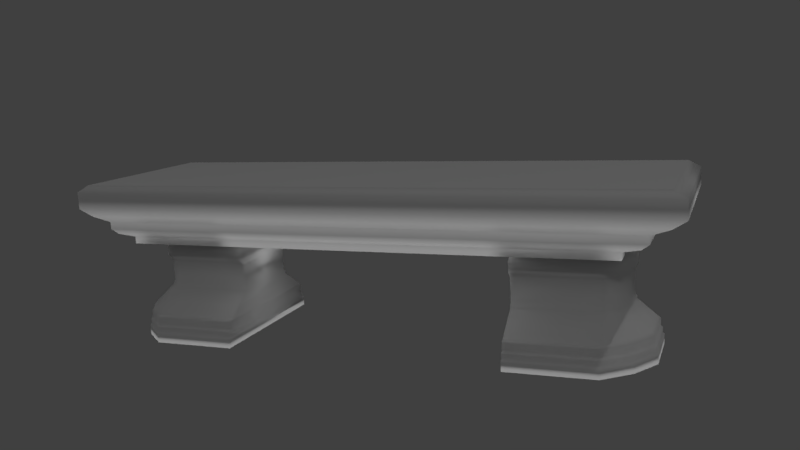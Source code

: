 # Source: Banco_Texturizado.blend  (saved by Blender 2.79.0; exported with 4.5.12 LTS)
import bpy
from mathutils import Matrix  # noqa: F401  (used for matrix-valued properties, if any)

bpy.ops.wm.read_factory_settings(use_empty=True)
scene = bpy.context.scene
scene.name = 'Scene'

# ---- collections
col_collection_1 = bpy.data.collections.new('Collection 1'); scene.collection.children.link(col_collection_1)

# ---- materials (node trees are filled in below, after node groups)
mat_stone = bpy.data.materials.new('Stone')
mat_stone.alpha_threshold = 0.0
mat_stone.use_transparent_shadow = False
mat_stone.roughness = 0.5
mat_stone.line_color = (0.0, 0.0, 0.0, 1.0)

# ---- material node trees

# ---- world
world_world = bpy.data.worlds.new('World'); scene.world = world_world
world_world.color = (0.05088, 0.05088, 0.05088)
world_world.use_sun_shadow = False
world_world.sun_shadow_jitter_overblur = 0.0
world_world.cycles.sampling_method = 'MANUAL'

# ---- cameras
cam_camera = bpy.data.cameras.new('Camera')
cam_camera.clip_end = 100.0
cam_camera.lens = 35.0
cam_camera.sensor_width = 32.0
cam_camera.sensor_height = 18.0
cam_camera.ortho_scale = 7.314
cam_camera.dof.focus_distance = 0.0
cam_camera.dof.aperture_fstop = 128.0

# ---- lights
light_hemi = bpy.data.lights.new('Hemi', 'SUN')
light_hemi.transmission_factor = 0.0
light_hemi.angle = 0.1993
light_hemi.energy = 1.0
light_hemi.shadow_buffer_clip_start = 0.5
light_hemi.shadow_soft_size = 0.1
light_hemi.shadow_cascade_max_distance = 1000.0
light_spot = bpy.data.lights.new('Spot', 'SPOT')
light_spot.transmission_factor = 0.0
light_spot.energy = 100.0
light_spot.shadow_buffer_clip_start = 0.5
light_spot.shadow_soft_size = 0.1
light_spot.shadow_maximum_resolution = 0.006
light_spot.use_absolute_resolution = True
light_lamp = bpy.data.lights.new('Lamp', 'POINT')
light_lamp.transmission_factor = 0.0
light_lamp.cutoff_distance = 30.0
light_lamp.energy = 100.0
light_lamp.shadow_buffer_clip_start = 1.001
light_lamp.shadow_soft_size = 0.1
light_lamp.shadow_maximum_resolution = 0.006
light_lamp.use_absolute_resolution = True

# ---- meshes
me_cube_003 = bpy.data.meshes.new('Cube.003')
me_cube_003.from_pydata([(-0.8366, -1.0, -1.0), (-0.8366, -1.0, 1.0), (-0.8366, 1.0, -1.0), (-0.8366, 1.0, 1.0), (0.8622, -1.0, -1.0), (0.8622, -1.0, 1.0), (0.8622, 1.0, -1.0), (0.8622, 1.0, 1.0), (-0.8935, -1.067, 2.027), (-0.8935, 1.067, 2.027), (0.919, 1.067, 2.027), (0.919, -1.067, 2.027), (-0.9179, -1.096, 3.466), (-0.9179, 1.096, 3.466), (0.9434, 1.096, 3.466), (0.9434, -1.096, 3.466), (-0.9179, -1.096, 5.52), (-0.9179, 1.096, 5.52), (0.9434, 1.096, 5.52), (0.9434, -1.096, 5.52), (-0.9789, -1.168, 7.369), (-0.9789, 1.168, 7.369), (1.004, 1.168, 7.369), (1.004, -1.168, 7.369), (-1.021, -1.217, 9.629), (-1.021, 1.217, 9.629), (1.047, 1.217, 9.629), (1.047, -1.217, 9.629), (-1.021, -1.217, 14.56), (-1.021, 1.217, 14.56), (1.047, 1.217, 14.56), (1.047, -1.217, 14.56), (-1.002, -1.194, 15.38), (-1.002, 1.194, 15.38), (1.027, 1.194, 15.38), (1.027, -1.194, 15.38), (-0.9818, -1.171, 16.41), (-0.9818, 1.171, 16.41), (1.007, 1.171, 16.41), (1.007, -1.171, 16.41), (0.9499, 0.3655, -30.05), (0.9499, 0.3655, -27.37), (0.9499, -0.3951, -30.05), (0.9499, -0.3951, -27.37), (0.4994, 1.024, -30.05), (0.4994, 1.024, -27.37), (0.4994, -1.054, -30.05), (0.4994, -1.054, -27.37), (0.7984, -1.054, -30.05), (0.7984, -1.054, -27.37), (0.7984, 1.024, -30.05), (0.7984, 1.024, -27.37), (0.8903, -0.7629, -30.05), (0.8903, 0.7333, -27.37), (0.8903, -0.7629, -27.37), (0.8903, 0.7333, -30.05), (0.945, 0.3543, -26.95), (0.945, -0.3839, -26.95), (0.798, -1.023, -26.95), (0.4994, -1.023, -26.95), (0.4994, 0.9938, -26.95), (0.8872, 0.7113, -26.95), (0.8872, -0.741, -26.95), (0.798, 0.9938, -26.95), (0.945, 0.3543, -25.44), (0.945, -0.3839, -25.44), (0.798, -1.023, -25.44), (0.4994, -1.023, -25.44), (0.4994, 0.9938, -25.44), (0.8872, 0.7113, -25.44), (0.8872, -0.741, -25.44), (0.798, 0.9938, -25.44), (0.9392, 0.341, -25.1), (0.9392, -0.3706, -25.1), (0.7975, -0.987, -25.1), (0.4994, -0.987, -25.1), (0.4994, 0.9574, -25.1), (0.8835, 0.6851, -25.1), (0.8835, -0.7147, -25.1), (0.7975, 0.9574, -25.1), (0.9392, 0.341, -22.92), (0.9392, -0.3706, -22.92), (0.7975, -0.987, -22.92), (0.4994, -0.987, -22.92), (0.4994, 0.9574, -22.92), (0.8835, 0.6851, -22.92), (0.8835, -0.7147, -22.92), (0.7975, 0.9574, -22.92), (0.9307, 0.3213, -22.22), (0.9307, -0.3509, -22.22), (0.7968, -0.9332, -22.22), (0.4994, -0.9332, -22.22), (0.4994, 0.9036, -22.22), (0.878, 0.6464, -22.22), (0.878, -0.676, -22.22), (0.7968, 0.9036, -22.22), (0.8985, 0.2512, -19.47), (0.8985, -0.2808, -19.47), (0.7925, -0.7417, -19.47), (0.4994, -0.7417, -19.47), (0.4994, 0.712, -19.47), (0.8568, 0.5085, -19.47), (0.8568, -0.5381, -19.47), (0.7925, 0.712, -19.47), (0.8684, 0.1858, -16.85), (0.8684, -0.2154, -16.85), (0.7885, -0.5628, -16.85), (0.4994, -0.5628, -16.85), (0.4994, 0.5332, -16.85), (0.8369, 0.3797, -16.85), (0.8369, -0.4094, -16.85), (0.7885, 0.5332, -16.85), (0.8684, 0.1858, -16.17), (0.8684, -0.2154, -16.17), (0.7885, -0.5628, -16.17), (0.4994, -0.5628, -16.17), (0.4994, 0.5332, -16.17), (0.8369, 0.3797, -16.17), (0.8369, -0.4094, -16.17), (0.7885, 0.5332, -16.17), (0.8625, 0.1729, -15.55), (0.8625, -0.2025, -15.55), (0.7877, -0.5276, -15.55), (0.4994, -0.5276, -15.55), (0.4994, 0.498, -15.55), (0.833, 0.3544, -15.55), (0.833, -0.384, -15.55), (0.7877, 0.498, -15.55), (0.8625, 0.1729, -8.735), (0.8625, -0.2025, -8.735), (0.7877, -0.5276, -8.735), (0.4994, -0.5276, -8.735), (0.4994, 0.498, -8.735), (0.833, 0.3544, -8.735), (0.833, -0.384, -8.735), (0.7877, 0.498, -8.735), (0.868, 0.1849, -7.942), (0.868, -0.2145, -7.942), (0.7884, -0.5604, -7.942), (0.4994, -0.5604, -7.942), (0.4994, 0.5308, -7.942), (0.8367, 0.378, -7.942), (0.8367, -0.4076, -7.942), (0.7884, 0.5308, -7.942), (0.8745, 0.1991, -7.149), (0.8745, -0.2287, -7.149), (0.7893, -0.5993, -7.149), (0.4994, -0.5993, -7.149), (0.4994, 0.5697, -7.149), (0.841, 0.406, -7.149), (0.841, -0.4356, -7.149), (0.7893, 0.5697, -7.149), (0.8745, 0.1991, -4.474), (0.8745, -0.2287, -4.474), (0.7893, -0.5993, -4.474), (0.4994, -0.5993, -4.474), (0.4994, 0.5697, -4.474), (0.841, 0.406, -4.474), (0.841, -0.4356, -4.474), (0.7893, 0.5697, -4.474), (0.8666, 0.1818, -3.582), (0.8666, -0.2114, -3.582), (0.7882, -0.5521, -3.582), (0.4994, -0.5521, -3.582), (0.4994, 0.5225, -3.582), (0.8358, 0.372, -3.582), (0.8358, -0.4016, -3.582), (0.7882, 0.5225, -3.582), (0.8559, 0.1587, -2.889), (0.8559, -0.1883, -2.889), (0.7868, -0.4888, -2.889), (0.4994, -0.4888, -2.889), (0.4994, 0.4592, -2.889), (0.8287, 0.3264, -2.889), (0.8287, -0.3561, -2.889), (0.7868, 0.4592, -2.889), (0.8559, 0.1587, -0.7088), (0.8559, -0.1883, -0.7088), (0.7868, -0.4888, -0.7088), (0.4994, -0.4888, -0.7088), (0.4994, 0.4592, -0.7088), (0.8287, 0.3264, -0.7088), (0.8287, -0.3561, -0.7088), (0.7868, 0.4592, -0.7088), (-0.9244, -0.3951, -30.05), (-0.9244, -0.3951, -27.37), (-0.9244, 0.3655, -30.05), (-0.9244, 0.3655, -27.37), (-0.4739, -1.054, -30.05), (-0.4739, -1.054, -27.37), (-0.4739, 1.024, -30.05), (-0.4739, 1.024, -27.37), (-0.7728, 1.024, -30.05), (-0.7728, 1.024, -27.37), (-0.7728, -1.054, -30.05), (-0.7728, -1.054, -27.37), (-0.8647, 0.7333, -30.05), (-0.8647, -0.7629, -27.37), (-0.8647, 0.7333, -27.37), (-0.8647, -0.7629, -30.05), (-0.9195, -0.3839, -26.95), (-0.9195, 0.3543, -26.95), (-0.7724, 0.9938, -26.95), (-0.4739, 0.9938, -26.95), (-0.4739, -1.023, -26.95), (-0.8616, -0.741, -26.95), (-0.8616, 0.7113, -26.95), (-0.7724, -1.023, -26.95), (-0.9195, -0.3839, -25.44), (-0.9195, 0.3543, -25.44), (-0.7724, 0.9938, -25.44), (-0.4739, 0.9938, -25.44), (-0.4739, -1.023, -25.44), (-0.8616, -0.741, -25.44), (-0.8616, 0.7113, -25.44), (-0.7724, -1.023, -25.44), (-0.9137, -0.3706, -25.1), (-0.9137, 0.341, -25.1), (-0.7719, 0.9574, -25.1), (-0.4739, 0.9574, -25.1), (-0.4739, -0.987, -25.1), (-0.8579, -0.7147, -25.1), (-0.8579, 0.6851, -25.1), (-0.7719, -0.987, -25.1), (-0.9137, -0.3706, -22.92), (-0.9137, 0.341, -22.92), (-0.7719, 0.9574, -22.92), (-0.4739, 0.9574, -22.92), (-0.4739, -0.987, -22.92), (-0.8579, -0.7147, -22.92), (-0.8579, 0.6851, -22.92), (-0.7719, -0.987, -22.92), (-0.9052, -0.3509, -22.22), (-0.9052, 0.3213, -22.22), (-0.7712, 0.9036, -22.22), (-0.4739, 0.9036, -22.22), (-0.4739, -0.9332, -22.22), (-0.8525, -0.676, -22.22), (-0.8525, 0.6464, -22.22), (-0.7712, -0.9332, -22.22), (-0.8729, -0.2808, -19.47), (-0.8729, 0.2512, -19.47), (-0.7669, 0.712, -19.47), (-0.4739, 0.712, -19.47), (-0.4739, -0.7417, -19.47), (-0.8312, -0.5381, -19.47), (-0.8312, 0.5085, -19.47), (-0.7669, -0.7417, -19.47), (-0.8429, -0.2154, -16.85), (-0.8429, 0.1858, -16.85), (-0.7629, 0.5332, -16.85), (-0.4739, 0.5332, -16.85), (-0.4739, -0.5628, -16.85), (-0.8114, -0.4094, -16.85), (-0.8114, 0.3797, -16.85), (-0.7629, -0.5628, -16.85), (-0.8429, -0.2154, -16.17), (-0.8429, 0.1858, -16.17), (-0.7629, 0.5332, -16.17), (-0.4739, 0.5332, -16.17), (-0.4739, -0.5628, -16.17), (-0.8114, -0.4094, -16.17), (-0.8114, 0.3797, -16.17), (-0.7629, -0.5628, -16.17), (-0.8369, -0.2025, -15.55), (-0.8369, 0.1729, -15.55), (-0.7622, 0.498, -15.55), (-0.4739, 0.498, -15.55), (-0.4739, -0.5276, -15.55), (-0.8075, -0.384, -15.55), (-0.8075, 0.3544, -15.55), (-0.7622, -0.5276, -15.55), (-0.8369, -0.2025, -8.735), (-0.8369, 0.1729, -8.735), (-0.7622, 0.498, -8.735), (-0.4739, 0.498, -8.735), (-0.4739, -0.5276, -8.735), (-0.8075, -0.384, -8.735), (-0.8075, 0.3544, -8.735), (-0.7622, -0.5276, -8.735), (-0.8425, -0.2145, -7.942), (-0.8425, 0.1849, -7.942), (-0.7629, 0.5308, -7.942), (-0.4739, 0.5308, -7.942), (-0.4739, -0.5604, -7.942), (-0.8111, -0.4076, -7.942), (-0.8111, 0.378, -7.942), (-0.7629, -0.5604, -7.942), (-0.849, -0.2287, -7.149), (-0.849, 0.1991, -7.149), (-0.7638, 0.5697, -7.149), (-0.4739, 0.5697, -7.149), (-0.4739, -0.5993, -7.149), (-0.8155, -0.4356, -7.149), (-0.8155, 0.406, -7.149), (-0.7638, -0.5993, -7.149), (-0.849, -0.2287, -4.474), (-0.849, 0.1991, -4.474), (-0.7638, 0.5697, -4.474), (-0.4739, 0.5697, -4.474), (-0.4739, -0.5993, -4.474), (-0.8155, -0.4356, -4.474), (-0.8155, 0.406, -4.474), (-0.7638, -0.5993, -4.474), (-0.8411, -0.2114, -3.582), (-0.8411, 0.1818, -3.582), (-0.7627, 0.5225, -3.582), (-0.4739, 0.5225, -3.582), (-0.4739, -0.5521, -3.582), (-0.8102, -0.4016, -3.582), (-0.8102, 0.372, -3.582), (-0.7627, -0.5521, -3.582), (-0.8304, -0.1883, -2.889), (-0.8304, 0.1587, -2.889), (-0.7613, 0.4592, -2.889), (-0.4739, 0.4592, -2.889), (-0.4739, -0.4888, -2.889), (-0.8032, -0.3561, -2.889), (-0.8032, 0.3264, -2.889), (-0.7613, -0.4888, -2.889), (-0.8304, -0.1883, -0.7088), (-0.8304, 0.1587, -0.7088), (-0.7613, 0.4592, -0.7088), (-0.4739, 0.4592, -0.7088), (-0.4739, -0.4888, -0.7088), (-0.8032, -0.3561, -0.7088), (-0.8032, 0.3264, -0.7088), (-0.7613, -0.4888, -0.7088)], [], [(0, 1, 3, 2), (2, 3, 7, 6), (6, 7, 5, 4), (4, 5, 1, 0), (2, 6, 4, 0), (7, 3, 9, 10), (11, 10, 14, 15), (5, 7, 10, 11), (3, 1, 8, 9), (1, 5, 11, 8), (12, 15, 19, 16), (9, 8, 12, 13), (8, 11, 15, 12), (10, 9, 13, 14), (19, 18, 22, 23), (14, 13, 17, 18), (15, 14, 18, 19), (13, 12, 16, 17), (23, 22, 26, 27), (17, 16, 20, 21), (16, 19, 23, 20), (18, 17, 21, 22), (24, 27, 31, 28), (21, 20, 24, 25), (20, 23, 27, 24), (22, 21, 25, 26), (31, 30, 34, 35), (26, 25, 29, 30), (27, 26, 30, 31), (25, 24, 28, 29), (33, 32, 36, 37), (29, 28, 32, 33), (28, 31, 35, 32), (30, 29, 33, 34), (38, 37, 36, 39), (32, 35, 39, 36), (34, 33, 37, 38), (35, 34, 38, 39), (40, 41, 43, 42), (48, 49, 47, 46), (46, 47, 45, 44), (55, 53, 41, 40), (48, 46, 44, 50), (45, 47, 59, 60), (53, 51, 63, 61), (52, 48, 50, 55), (44, 45, 51, 50), (52, 54, 49, 48), (42, 43, 54, 52), (42, 52, 55, 40), (47, 49, 58, 59), (50, 51, 53, 55), (60, 59, 67, 68), (58, 62, 70, 66), (62, 57, 65, 70), (51, 45, 60, 63), (49, 54, 62, 58), (43, 41, 56, 57), (54, 43, 57, 62), (41, 53, 61, 56), (67, 66, 74, 75), (64, 69, 77, 72), (71, 68, 76, 79), (57, 56, 64, 65), (61, 63, 71, 69), (63, 60, 68, 71), (56, 61, 69, 64), (59, 58, 66, 67), (79, 76, 84, 87), (77, 79, 87, 85), (73, 72, 80, 81), (70, 65, 73, 78), (66, 70, 78, 74), (68, 67, 75, 76), (65, 64, 72, 73), (69, 71, 79, 77), (81, 80, 88, 89), (84, 83, 91, 92), (82, 86, 94, 90), (72, 77, 85, 80), (75, 74, 82, 83), (78, 73, 81, 86), (74, 78, 86, 82), (76, 75, 83, 84), (90, 94, 102, 98), (94, 89, 97, 102), (91, 90, 98, 99), (85, 87, 95, 93), (87, 84, 92, 95), (80, 85, 93, 88), (83, 82, 90, 91), (86, 81, 89, 94), (96, 101, 109, 104), (103, 100, 108, 111), (101, 103, 111, 109), (92, 91, 99, 100), (89, 88, 96, 97), (93, 95, 103, 101), (95, 92, 100, 103), (88, 93, 101, 96), (109, 111, 119, 117), (105, 104, 112, 113), (108, 107, 115, 116), (99, 98, 106, 107), (102, 97, 105, 110), (98, 102, 110, 106), (100, 99, 107, 108), (97, 96, 104, 105), (116, 115, 123, 124), (114, 118, 126, 122), (118, 113, 121, 126), (111, 108, 116, 119), (104, 109, 117, 112), (107, 106, 114, 115), (110, 105, 113, 118), (106, 110, 118, 114), (126, 121, 129, 134), (123, 122, 130, 131), (120, 125, 133, 128), (113, 112, 120, 121), (117, 119, 127, 125), (119, 116, 124, 127), (112, 117, 125, 120), (115, 114, 122, 123), (128, 133, 141, 136), (135, 132, 140, 143), (133, 135, 143, 141), (122, 126, 134, 130), (124, 123, 131, 132), (121, 120, 128, 129), (125, 127, 135, 133), (127, 124, 132, 135), (137, 136, 144, 145), (140, 139, 147, 148), (138, 142, 150, 146), (131, 130, 138, 139), (134, 129, 137, 142), (130, 134, 142, 138), (132, 131, 139, 140), (129, 128, 136, 137), (148, 147, 155, 156), (146, 150, 158, 154), (150, 145, 153, 158), (141, 143, 151, 149), (143, 140, 148, 151), (136, 141, 149, 144), (139, 138, 146, 147), (142, 137, 145, 150), (155, 154, 162, 163), (152, 157, 165, 160), (159, 156, 164, 167), (145, 144, 152, 153), (149, 151, 159, 157), (151, 148, 156, 159), (144, 149, 157, 152), (147, 146, 154, 155), (167, 164, 172, 175), (165, 167, 175, 173), (161, 160, 168, 169), (158, 153, 161, 166), (154, 158, 166, 162), (156, 155, 163, 164), (153, 152, 160, 161), (157, 159, 167, 165), (169, 168, 176, 177), (172, 171, 179, 180), (170, 174, 182, 178), (160, 165, 173, 168), (163, 162, 170, 171), (166, 161, 169, 174), (162, 166, 174, 170), (164, 163, 171, 172), (182, 177, 176, 181), (179, 178, 183, 180), (178, 182, 181, 183), (173, 175, 183, 181), (175, 172, 180, 183), (168, 173, 181, 176), (171, 170, 178, 179), (174, 169, 177, 182), (184, 185, 187, 186), (192, 193, 191, 190), (190, 191, 189, 188), (199, 197, 185, 184), (192, 190, 188, 194), (189, 191, 203, 204), (197, 195, 207, 205), (196, 192, 194, 199), (188, 189, 195, 194), (196, 198, 193, 192), (186, 187, 198, 196), (186, 196, 199, 184), (191, 193, 202, 203), (194, 195, 197, 199), (204, 203, 211, 212), (202, 206, 214, 210), (206, 201, 209, 214), (195, 189, 204, 207), (193, 198, 206, 202), (187, 185, 200, 201), (198, 187, 201, 206), (185, 197, 205, 200), (211, 210, 218, 219), (208, 213, 221, 216), (215, 212, 220, 223), (201, 200, 208, 209), (205, 207, 215, 213), (207, 204, 212, 215), (200, 205, 213, 208), (203, 202, 210, 211), (223, 220, 228, 231), (221, 223, 231, 229), (217, 216, 224, 225), (214, 209, 217, 222), (210, 214, 222, 218), (212, 211, 219, 220), (209, 208, 216, 217), (213, 215, 223, 221), (225, 224, 232, 233), (228, 227, 235, 236), (226, 230, 238, 234), (216, 221, 229, 224), (219, 218, 226, 227), (222, 217, 225, 230), (218, 222, 230, 226), (220, 219, 227, 228), (234, 238, 246, 242), (238, 233, 241, 246), (235, 234, 242, 243), (229, 231, 239, 237), (231, 228, 236, 239), (224, 229, 237, 232), (227, 226, 234, 235), (230, 225, 233, 238), (240, 245, 253, 248), (247, 244, 252, 255), (245, 247, 255, 253), (236, 235, 243, 244), (233, 232, 240, 241), (237, 239, 247, 245), (239, 236, 244, 247), (232, 237, 245, 240), (253, 255, 263, 261), (249, 248, 256, 257), (252, 251, 259, 260), (243, 242, 250, 251), (246, 241, 249, 254), (242, 246, 254, 250), (244, 243, 251, 252), (241, 240, 248, 249), (260, 259, 267, 268), (258, 262, 270, 266), (262, 257, 265, 270), (255, 252, 260, 263), (248, 253, 261, 256), (251, 250, 258, 259), (254, 249, 257, 262), (250, 254, 262, 258), (270, 265, 273, 278), (267, 266, 274, 275), (264, 269, 277, 272), (257, 256, 264, 265), (261, 263, 271, 269), (263, 260, 268, 271), (256, 261, 269, 264), (259, 258, 266, 267), (272, 277, 285, 280), (279, 276, 284, 287), (277, 279, 287, 285), (266, 270, 278, 274), (268, 267, 275, 276), (265, 264, 272, 273), (269, 271, 279, 277), (271, 268, 276, 279), (281, 280, 288, 289), (284, 283, 291, 292), (282, 286, 294, 290), (275, 274, 282, 283), (278, 273, 281, 286), (274, 278, 286, 282), (276, 275, 283, 284), (273, 272, 280, 281), (292, 291, 299, 300), (290, 294, 302, 298), (294, 289, 297, 302), (285, 287, 295, 293), (287, 284, 292, 295), (280, 285, 293, 288), (283, 282, 290, 291), (286, 281, 289, 294), (299, 298, 306, 307), (296, 301, 309, 304), (303, 300, 308, 311), (289, 288, 296, 297), (293, 295, 303, 301), (295, 292, 300, 303), (288, 293, 301, 296), (291, 290, 298, 299), (311, 308, 316, 319), (309, 311, 319, 317), (305, 304, 312, 313), (302, 297, 305, 310), (298, 302, 310, 306), (300, 299, 307, 308), (297, 296, 304, 305), (301, 303, 311, 309), (313, 312, 320, 321), (316, 315, 323, 324), (314, 318, 326, 322), (304, 309, 317, 312), (307, 306, 314, 315), (310, 305, 313, 318), (306, 310, 318, 314), (308, 307, 315, 316), (326, 321, 320, 325), (323, 322, 327, 324), (322, 326, 325, 327), (317, 319, 327, 325), (319, 316, 324, 327), (312, 317, 325, 320), (315, 314, 322, 323), (318, 313, 321, 326)])
me_cube_003.polygons.foreach_set('use_smooth', [True] * 322)
me_cube_003.materials.append(mat_stone)
me_cube_003.use_remesh_preserve_volume = False
me_cube_003.use_remesh_preserve_attributes = False
me_cube_003.use_mirror_vertex_groups = False
me_cube_003.update()

# ---- objects
ob_hemi = bpy.data.objects.new('Hemi', light_hemi)
ob_spot = bpy.data.objects.new('Spot', light_spot)
ob_cube_002 = bpy.data.objects.new('Cube.002', me_cube_003)
ob_lamp = bpy.data.objects.new('Lamp', light_lamp)
ob_camera = bpy.data.objects.new('Camera', cam_camera)

# ---- transforms, parenting, visibility, modifiers, constraints
ob_hemi.location = (0.3201, -0.08173, -0.2565)
ob_hemi.rotation_euler = (-3.152, -0.0, 0.0)
ob_hemi.lineart.crease_threshold = 0.0
ob_spot.location = (1.626, -6.221, 4.155)
ob_spot.rotation_euler = (0.8671, 0.7488, -0.2303)
ob_spot.lineart.crease_threshold = 0.0
ob_cube_002.location = (0.4678, 0.04762, 0.176)
ob_cube_002.scale = (0.3922, 0.1052, 0.004872)
ob_cube_002.show_in_front = True
ob_cube_002.lineart.crease_threshold = 0.0
ob_lamp.location = (4.076, 1.005, 5.904)
ob_lamp.rotation_euler = (0.6503, 0.05522, 1.866)
ob_lamp.lock_rotations_4d = False
ob_lamp.empty_display_type = 'ARROWS'
ob_lamp.color = (0.0, 0.0, 0.0, 0.0)
ob_lamp.lineart.crease_threshold = 0.0
ob_camera.location = (0.9362, -1.035, 0.4088)
ob_camera.rotation_euler = (1.381, 0.05155, 0.3751)
ob_camera.lock_rotations_4d = False
ob_camera.empty_display_type = 'ARROWS'
ob_camera.color = (0.0, 0.0, 0.0, 0.0)
ob_camera.display_type = 'WIRE'
ob_camera.lineart.crease_threshold = 0.0

# ---- collection membership
col_collection_1.objects.link(ob_hemi)
col_collection_1.objects.link(ob_spot)
col_collection_1.objects.link(ob_cube_002)
col_collection_1.objects.link(ob_lamp)
col_collection_1.objects.link(ob_camera)

# ---- scene / render settings (as saved in the file)
scene.camera = ob_camera
scene.frame_start = 1; scene.frame_end = 250; scene.frame_set(1)
scene.render.engine = 'BLENDER_EEVEE_NEXT'
scene.render.resolution_percentage = 50
scene.render.dither_intensity = 0.0
scene.cycles.use_denoising = False
scene.cycles.samples = 128
scene.cycles.sampling_pattern = 'TABULATED_SOBOL'
scene.cycles.use_adaptive_sampling = False
scene.cycles.use_light_tree = False
scene.cycles.blur_glossy = 0.0
scene.cycles.sample_clamp_indirect = 0.0
scene.view_settings.view_transform = 'Standard'
bpy.context.view_layer.update()

